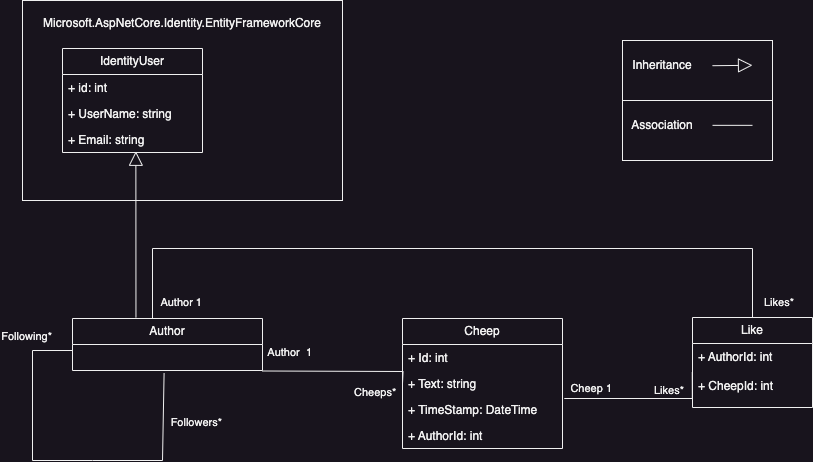

The diagram above was exported from draw.io. Its source (the exported page's mxGraphModel, read from the mxfile embedded in the PNG):
<mxGraphModel dx="1085" dy="675" grid="1" gridSize="10" guides="1" tooltips="1" connect="1" arrows="1" fold="1" page="1" pageScale="1" pageWidth="827" pageHeight="1169" math="0" shadow="0">
  <root>
    <mxCell id="0" />
    <mxCell id="1" parent="0" />
    <mxCell id="R09xHesNsETbmuexuqI--22" value="" style="rounded=0;whiteSpace=wrap;html=1;" vertex="1" parent="1">
      <mxGeometry x="630" y="60" width="150" height="120" as="geometry" />
    </mxCell>
    <mxCell id="oxl5R9OsGQv054VB6hzU-14" value="Author" style="swimlane;fontStyle=0;childLayout=stackLayout;horizontal=1;startSize=26;fillColor=none;horizontalStack=0;resizeParent=1;resizeParentMax=0;resizeLast=0;collapsible=1;marginBottom=0;whiteSpace=wrap;html=1;" parent="1" vertex="1">
      <mxGeometry x="80" y="338" width="190" height="52" as="geometry" />
    </mxCell>
    <mxCell id="oxl5R9OsGQv054VB6hzU-98" value="" style="endArrow=none;html=1;rounded=0;entryX=0.482;entryY=1.111;entryDx=0;entryDy=0;entryPerimeter=0;" parent="oxl5R9OsGQv054VB6hzU-14" edge="1">
      <mxGeometry width="50" height="50" relative="1" as="geometry">
        <mxPoint y="32" as="sourcePoint" />
        <mxPoint x="91.58000000000004" y="54.88599999999997" as="targetPoint" />
        <Array as="points">
          <mxPoint x="-40" y="32" />
          <mxPoint x="-40" y="142" />
          <mxPoint x="20" y="142" />
          <mxPoint x="90" y="142" />
        </Array>
      </mxGeometry>
    </mxCell>
    <mxCell id="oxl5R9OsGQv054VB6hzU-20" value="Cheep" style="swimlane;fontStyle=0;childLayout=stackLayout;horizontal=1;startSize=26;fillColor=none;horizontalStack=0;resizeParent=1;resizeParentMax=0;resizeLast=0;collapsible=1;marginBottom=0;whiteSpace=wrap;html=1;" parent="1" vertex="1">
      <mxGeometry x="410" y="338" width="160" height="130" as="geometry" />
    </mxCell>
    <mxCell id="oxl5R9OsGQv054VB6hzU-21" value="+ Id: int&amp;nbsp;&amp;nbsp;" style="text;strokeColor=none;fillColor=none;align=left;verticalAlign=top;spacingLeft=4;spacingRight=4;overflow=hidden;rotatable=0;points=[[0,0.5],[1,0.5]];portConstraint=eastwest;whiteSpace=wrap;html=1;" parent="oxl5R9OsGQv054VB6hzU-20" vertex="1">
      <mxGeometry y="26" width="160" height="26" as="geometry" />
    </mxCell>
    <mxCell id="R09xHesNsETbmuexuqI--24" value="+ Text: string&amp;nbsp;&lt;br&gt;" style="text;strokeColor=none;fillColor=none;align=left;verticalAlign=top;spacingLeft=4;spacingRight=4;overflow=hidden;rotatable=0;points=[[0,0.5],[1,0.5]];portConstraint=eastwest;whiteSpace=wrap;html=1;" vertex="1" parent="oxl5R9OsGQv054VB6hzU-20">
      <mxGeometry y="52" width="160" height="26" as="geometry" />
    </mxCell>
    <mxCell id="oxl5R9OsGQv054VB6hzU-23" value="+ TimeStamp: DateTime" style="text;strokeColor=none;fillColor=none;align=left;verticalAlign=top;spacingLeft=4;spacingRight=4;overflow=hidden;rotatable=0;points=[[0,0.5],[1,0.5]];portConstraint=eastwest;whiteSpace=wrap;html=1;" parent="oxl5R9OsGQv054VB6hzU-20" vertex="1">
      <mxGeometry y="78" width="160" height="26" as="geometry" />
    </mxCell>
    <mxCell id="oxl5R9OsGQv054VB6hzU-24" value="+ AuthorId: int&amp;nbsp;&lt;br&gt;&lt;br&gt;" style="text;strokeColor=none;fillColor=none;align=left;verticalAlign=top;spacingLeft=4;spacingRight=4;overflow=hidden;rotatable=0;points=[[0,0.5],[1,0.5]];portConstraint=eastwest;whiteSpace=wrap;html=1;" parent="oxl5R9OsGQv054VB6hzU-20" vertex="1">
      <mxGeometry y="104" width="160" height="26" as="geometry" />
    </mxCell>
    <mxCell id="oxl5R9OsGQv054VB6hzU-25" value="Like" style="swimlane;fontStyle=0;childLayout=stackLayout;horizontal=1;startSize=26;fillColor=none;horizontalStack=0;resizeParent=1;resizeParentMax=0;resizeLast=0;collapsible=1;marginBottom=0;whiteSpace=wrap;html=1;" parent="1" vertex="1">
      <mxGeometry x="700" y="337" width="120" height="90" as="geometry" />
    </mxCell>
    <mxCell id="oxl5R9OsGQv054VB6hzU-29" value="+ AuthorId: int&amp;nbsp;&lt;br&gt;&lt;br&gt;+ CheepId: int" style="text;strokeColor=none;fillColor=none;align=left;verticalAlign=top;spacingLeft=4;spacingRight=4;overflow=hidden;rotatable=0;points=[[0,0.5],[1,0.5]];portConstraint=eastwest;whiteSpace=wrap;html=1;" parent="oxl5R9OsGQv054VB6hzU-25" vertex="1">
      <mxGeometry y="26" width="120" height="64" as="geometry" />
    </mxCell>
    <mxCell id="oxl5R9OsGQv054VB6hzU-30" value="" style="endArrow=none;html=1;edgeStyle=orthogonalEdgeStyle;rounded=0;entryX=0;entryY=0.5;entryDx=0;entryDy=0;exitX=0.998;exitY=1.019;exitDx=0;exitDy=0;exitPerimeter=0;" parent="1" edge="1">
      <mxGeometry relative="1" as="geometry">
        <mxPoint x="269.62" y="390.494" as="sourcePoint" />
        <mxPoint x="410" y="403" as="targetPoint" />
      </mxGeometry>
    </mxCell>
    <mxCell id="oxl5R9OsGQv054VB6hzU-31" value="Cheeps*" style="edgeLabel;resizable=0;html=1;align=left;verticalAlign=bottom;" parent="oxl5R9OsGQv054VB6hzU-30" connectable="0" vertex="1">
      <mxGeometry x="-1" relative="1" as="geometry">
        <mxPoint x="90" y="30" as="offset" />
      </mxGeometry>
    </mxCell>
    <mxCell id="oxl5R9OsGQv054VB6hzU-32" value="Author&amp;nbsp; 1" style="edgeLabel;resizable=0;html=1;align=right;verticalAlign=bottom;" parent="oxl5R9OsGQv054VB6hzU-30" connectable="0" vertex="1">
      <mxGeometry x="1" relative="1" as="geometry">
        <mxPoint x="-90" y="-23" as="offset" />
      </mxGeometry>
    </mxCell>
    <mxCell id="oxl5R9OsGQv054VB6hzU-33" value="" style="endArrow=none;html=1;edgeStyle=orthogonalEdgeStyle;rounded=0;entryX=-0.002;entryY=0.449;entryDx=0;entryDy=0;entryPerimeter=0;exitX=1.011;exitY=1.077;exitDx=0;exitDy=0;exitPerimeter=0;" parent="1" target="oxl5R9OsGQv054VB6hzU-29" edge="1">
      <mxGeometry relative="1" as="geometry">
        <mxPoint x="571.76" y="418.00199999999995" as="sourcePoint" />
        <mxPoint x="730" y="418" as="targetPoint" />
        <Array as="points">
          <mxPoint x="700" y="418" />
        </Array>
      </mxGeometry>
    </mxCell>
    <mxCell id="oxl5R9OsGQv054VB6hzU-34" value="Likes*&amp;nbsp;" style="edgeLabel;resizable=0;html=1;align=left;verticalAlign=bottom;" parent="oxl5R9OsGQv054VB6hzU-33" connectable="0" vertex="1">
      <mxGeometry x="-1" relative="1" as="geometry">
        <mxPoint x="88" as="offset" />
      </mxGeometry>
    </mxCell>
    <mxCell id="oxl5R9OsGQv054VB6hzU-35" value="Cheep 1" style="edgeLabel;resizable=0;html=1;align=right;verticalAlign=bottom;" parent="oxl5R9OsGQv054VB6hzU-33" connectable="0" vertex="1">
      <mxGeometry x="1" relative="1" as="geometry">
        <mxPoint x="-80" y="25" as="offset" />
      </mxGeometry>
    </mxCell>
    <mxCell id="oxl5R9OsGQv054VB6hzU-36" value="" style="endArrow=none;html=1;edgeStyle=orthogonalEdgeStyle;rounded=0;entryX=0.5;entryY=0;entryDx=0;entryDy=0;exitX=0.5;exitY=0;exitDx=0;exitDy=0;" parent="1" target="oxl5R9OsGQv054VB6hzU-25" edge="1">
      <mxGeometry relative="1" as="geometry">
        <mxPoint x="145" y="338" as="sourcePoint" />
        <mxPoint x="810.6799999999998" y="297.2800000000001" as="targetPoint" />
        <Array as="points">
          <mxPoint x="160" y="338" />
          <mxPoint x="160" y="268" />
          <mxPoint x="760" y="268" />
        </Array>
      </mxGeometry>
    </mxCell>
    <mxCell id="oxl5R9OsGQv054VB6hzU-38" value="Author 1" style="edgeLabel;resizable=0;html=1;align=right;verticalAlign=bottom;" parent="oxl5R9OsGQv054VB6hzU-36" connectable="0" vertex="1">
      <mxGeometry x="1" relative="1" as="geometry">
        <mxPoint x="-550" y="-7" as="offset" />
      </mxGeometry>
    </mxCell>
    <mxCell id="oxl5R9OsGQv054VB6hzU-39" value="IdentityUser" style="swimlane;fontStyle=0;childLayout=stackLayout;horizontal=1;startSize=26;fillColor=none;horizontalStack=0;resizeParent=1;resizeParentMax=0;resizeLast=0;collapsible=1;marginBottom=0;whiteSpace=wrap;html=1;" parent="1" vertex="1">
      <mxGeometry x="70" y="68" width="140" height="104" as="geometry" />
    </mxCell>
    <mxCell id="oxl5R9OsGQv054VB6hzU-40" value="+ id: int" style="text;strokeColor=none;fillColor=none;align=left;verticalAlign=top;spacingLeft=4;spacingRight=4;overflow=hidden;rotatable=0;points=[[0,0.5],[1,0.5]];portConstraint=eastwest;whiteSpace=wrap;html=1;" parent="oxl5R9OsGQv054VB6hzU-39" vertex="1">
      <mxGeometry y="26" width="140" height="26" as="geometry" />
    </mxCell>
    <mxCell id="oxl5R9OsGQv054VB6hzU-41" value="+ UserName: string" style="text;strokeColor=none;fillColor=none;align=left;verticalAlign=top;spacingLeft=4;spacingRight=4;overflow=hidden;rotatable=0;points=[[0,0.5],[1,0.5]];portConstraint=eastwest;whiteSpace=wrap;html=1;" parent="oxl5R9OsGQv054VB6hzU-39" vertex="1">
      <mxGeometry y="52" width="140" height="26" as="geometry" />
    </mxCell>
    <mxCell id="oxl5R9OsGQv054VB6hzU-42" value="+ Email: string" style="text;strokeColor=none;fillColor=none;align=left;verticalAlign=top;spacingLeft=4;spacingRight=4;overflow=hidden;rotatable=0;points=[[0,0.5],[1,0.5]];portConstraint=eastwest;whiteSpace=wrap;html=1;" parent="oxl5R9OsGQv054VB6hzU-39" vertex="1">
      <mxGeometry y="78" width="140" height="26" as="geometry" />
    </mxCell>
    <mxCell id="oxl5R9OsGQv054VB6hzU-43" value="" style="endArrow=block;endFill=0;endSize=12;html=1;rounded=0;entryX=0.524;entryY=0.953;entryDx=0;entryDy=0;entryPerimeter=0;exitX=0.334;exitY=-0.018;exitDx=0;exitDy=0;exitPerimeter=0;" parent="1" source="oxl5R9OsGQv054VB6hzU-14" target="oxl5R9OsGQv054VB6hzU-42" edge="1">
      <mxGeometry width="160" relative="1" as="geometry">
        <mxPoint x="190" y="208" as="sourcePoint" />
        <mxPoint x="350" y="208" as="targetPoint" />
      </mxGeometry>
    </mxCell>
    <mxCell id="oxl5R9OsGQv054VB6hzU-45" value="Likes*" style="edgeLabel;resizable=0;html=1;align=left;verticalAlign=bottom;" parent="1" connectable="0" vertex="1">
      <mxGeometry x="770" y="330.0000000000002" as="geometry" />
    </mxCell>
    <mxCell id="oxl5R9OsGQv054VB6hzU-60" value="" style="html=1;whiteSpace=wrap;fillColor=none;" parent="1" vertex="1">
      <mxGeometry x="30" y="20" width="320" height="200" as="geometry" />
    </mxCell>
    <mxCell id="oxl5R9OsGQv054VB6hzU-61" value="Microsoft.AspNetCore.Identity.EntityFrameworkCore" style="text;html=1;strokeColor=none;fillColor=none;align=center;verticalAlign=middle;whiteSpace=wrap;rounded=0;" parent="1" vertex="1">
      <mxGeometry x="160" y="28" width="60" height="30" as="geometry" />
    </mxCell>
    <mxCell id="oxl5R9OsGQv054VB6hzU-99" value="Followers*" style="edgeLabel;resizable=0;html=1;align=right;verticalAlign=bottom;" parent="1" connectable="0" vertex="1">
      <mxGeometry x="230.00220602100595" y="450" as="geometry" />
    </mxCell>
    <mxCell id="oxl5R9OsGQv054VB6hzU-100" value="Following*" style="edgeLabel;resizable=0;html=1;align=right;verticalAlign=bottom;" parent="1" connectable="0" vertex="1">
      <mxGeometry x="60.00220602100595" y="364" as="geometry" />
    </mxCell>
    <mxCell id="R09xHesNsETbmuexuqI--16" value="" style="endArrow=block;endFill=0;endSize=12;html=1;rounded=0;" edge="1" parent="1">
      <mxGeometry width="160" relative="1" as="geometry">
        <mxPoint x="720" y="85.2" as="sourcePoint" />
        <mxPoint x="760" y="84.8" as="targetPoint" />
      </mxGeometry>
    </mxCell>
    <mxCell id="R09xHesNsETbmuexuqI--17" value="Inheritance" style="text;html=1;strokeColor=none;fillColor=none;align=center;verticalAlign=middle;whiteSpace=wrap;rounded=0;" vertex="1" parent="1">
      <mxGeometry x="640" y="70" width="60" height="30" as="geometry" />
    </mxCell>
    <mxCell id="R09xHesNsETbmuexuqI--19" value="Association" style="text;html=1;strokeColor=none;fillColor=none;align=center;verticalAlign=middle;whiteSpace=wrap;rounded=0;" vertex="1" parent="1">
      <mxGeometry x="640" y="130" width="60" height="30" as="geometry" />
    </mxCell>
    <mxCell id="R09xHesNsETbmuexuqI--21" value="" style="endArrow=none;html=1;rounded=0;" edge="1" parent="1">
      <mxGeometry width="50" height="50" relative="1" as="geometry">
        <mxPoint x="720" y="144.84" as="sourcePoint" />
        <mxPoint x="760" y="144.84" as="targetPoint" />
      </mxGeometry>
    </mxCell>
    <mxCell id="R09xHesNsETbmuexuqI--23" value="" style="endArrow=none;html=1;rounded=0;entryX=1;entryY=0.5;entryDx=0;entryDy=0;exitX=0;exitY=0.5;exitDx=0;exitDy=0;" edge="1" parent="1" source="R09xHesNsETbmuexuqI--22" target="R09xHesNsETbmuexuqI--22">
      <mxGeometry width="50" height="50" relative="1" as="geometry">
        <mxPoint x="490" y="240" as="sourcePoint" />
        <mxPoint x="540" y="190" as="targetPoint" />
      </mxGeometry>
    </mxCell>
  </root>
</mxGraphModel>